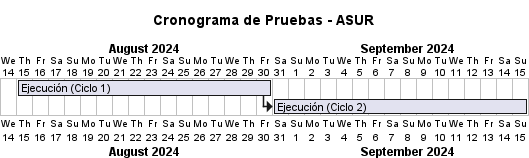

The diagram above was rendered by PlantUML. Its source (embedded in the PNG):
@startgantt
scale 1.0
Project starts 2024-08-14

title Cronograma de Pruebas - ASUR



[Ejecución (Ciclo 1)] lasts 16 days
[Ejecución (Ciclo 1)] starts 2024-08-15


[Ejecución (Ciclo 2)] lasts 16 days
[Ejecución (Ciclo 2)] starts 2024-08-31


[Ejecución (Ciclo 1)] --> [Ejecución (Ciclo 2)]



@endgantt